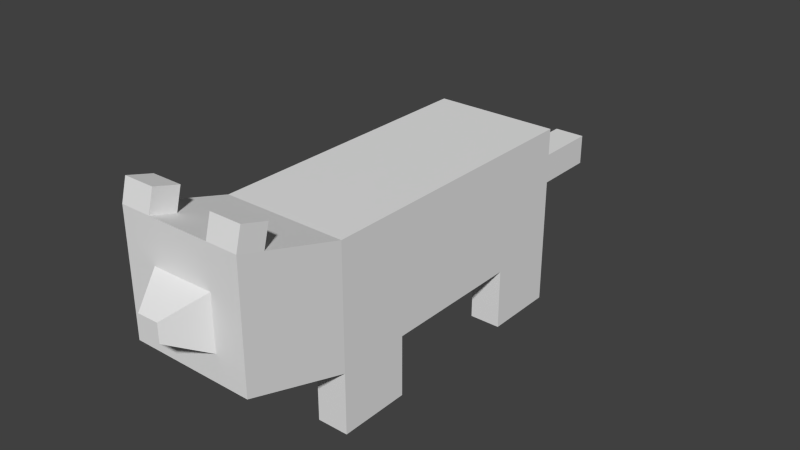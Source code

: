 # Source: mila.blend  (saved by Blender 2.71.0; exported with 4.5.12 LTS)
import bpy
from mathutils import Matrix  # noqa: F401  (used for matrix-valued properties, if any)

bpy.ops.wm.read_factory_settings(use_empty=True)
scene = bpy.context.scene
scene.name = 'Scene'

# ---- collections
col_collection_1 = bpy.data.collections.new('Collection 1'); scene.collection.children.link(col_collection_1)

# ---- world
world_world = bpy.data.worlds.new('World'); scene.world = world_world
world_world.color = (0.05088, 0.05088, 0.05088)
world_world.use_sun_shadow = False
world_world.sun_shadow_jitter_overblur = 0.0
world_world.cycles.sampling_method = 'MANUAL'
world_world.cycles.sample_map_resolution = 256

# ---- meshes
me_cube_001 = bpy.data.meshes.new('Cube.001')
me_cube_001.from_pydata([(-1.0, 0.1308, 0.1564), (-1.0, 1.0, 0.1564), (1.0, 1.0, 0.1564), (1.0, 0.1308, 0.1564), (-1.0, 0.1308, 1.0), (-1.0, 1.0, 1.0), (1.0, 1.0, 1.0), (1.0, 0.1308, 1.0), (-1.68, 0.1812, 0.3369), (-1.68, 1.05, 0.3369), (-1.68, 0.1812, 1.18), (-1.68, 1.05, 1.18), (-1.0, 0.5654, 0.1564), (-8.882e-16, 1.0, 0.1564), (1.0, 0.5654, 0.1564), (-8.882e-16, 0.1308, 0.1564), (-8.882e-16, 0.5654, 0.1564), (-1.0, 0.3481, 0.1564), (-0.5, 1.0, 0.1564), (1.0, 0.7827, 0.1564), (0.5, 0.1308, 0.1564), (-1.0, 0.7827, 0.1564), (0.5, 1.0, 0.1564), (1.0, 0.3481, 0.1564), (-0.5, 0.1308, 0.1564), (0.5, 0.5654, 0.1564), (-0.5, 0.5654, 0.1564), (-8.882e-16, 0.3481, 0.1564), (-8.882e-16, 0.7827, 0.1564), (0.5, 0.7827, 0.1564), (0.5, 0.3481, 0.1564), (-0.5, 0.3481, 0.1564), (-0.5, 0.7827, 0.1564), (0.5, 0.7827, -0.2656), (0.5, 1.0, -0.2656), (1.0, 1.0, -0.2656), (1.0, 0.7827, -0.2656), (0.5, 0.1308, -0.2656), (0.5, 0.3481, -0.2656), (1.0, 0.3481, -0.2656), (1.0, 0.1308, -0.2656), (-1.0, 0.1308, -0.2656), (-1.0, 0.3481, -0.2656), (-0.5, 0.3481, -0.2656), (-0.5, 0.1308, -0.2656), (-1.0, 0.7827, -0.2656), (-1.0, 1.0, -0.2656), (-0.5, 1.0, -0.2656), (-0.5, 0.7827, -0.2656), (1.335, 0.6772, 0.3354), (1.335, 0.4536, 0.3354), (1.335, 0.6772, 0.5524), (1.335, 0.4536, 0.5524), (1.335, 0.5654, 0.3354), (1.335, 0.6213, 0.3354), (1.335, 0.5095, 0.3354), (1.981, 0.6772, 0.3354), (1.981, 0.4536, 0.3354), (1.981, 0.6772, 0.5524), (1.981, 0.4536, 0.5524), (1.981, 0.5654, 0.3354), (1.981, 0.6213, 0.3354), (1.981, 0.5095, 0.3354), (-1.0, 0.5654, 1.0), (-1.68, 0.6158, 1.18), (-1.34, 1.025, 1.09), (-1.34, 0.156, 1.09), (-1.0, 0.7827, 1.0), (-1.68, 0.8331, 1.18), (-1.17, 1.013, 1.045), (-1.17, 0.1434, 1.045), (-1.0, 0.3481, 1.0), (-1.68, 0.3985, 1.18), (-1.51, 1.038, 1.135), (-1.51, 0.1686, 1.135), (-1.51, 0.8205, 1.135), (-1.51, 0.3859, 1.135), (-1.47, 0.8205, 1.285), (-1.47, 1.038, 1.285), (-1.64, 1.05, 1.33), (-1.64, 0.8331, 1.33), (-1.47, 0.1686, 1.285), (-1.47, 0.3859, 1.285), (-1.64, 0.3985, 1.33), (-1.64, 0.1812, 1.33), (-1.68, 0.1812, 1.083), (-1.68, 1.05, 1.062), (-1.68, 1.05, 0.6993), (-1.68, 0.6158, 0.3369), (-1.68, 0.1812, 0.7101), (-1.68, 0.6158, 1.072), (-1.917, 0.6158, 0.6419), (-1.68, 1.05, 0.5181), (-1.68, 0.3985, 0.3369), (-1.68, 0.1812, 0.5235), (-1.68, 0.3985, 1.078), (-1.68, 1.05, 0.8805), (-1.68, 0.8331, 0.3369), (-1.68, 0.1812, 0.8967), (-1.68, 0.8331, 1.067), (-1.68, 0.6158, 0.5208), (-1.68, 0.6158, 0.8886), (-1.68, 0.3985, 0.7074), (-1.68, 0.8331, 0.702), (-1.68, 0.8331, 0.5194), (-1.68, 0.3985, 0.5221), (-1.68, 0.3985, 0.8926), (-1.68, 0.8331, 0.8845), (-1.917, 0.6158, 0.7674), (-1.917, 0.5417, 0.7056), (-1.917, 0.69, 0.7038), (-1.917, 0.69, 0.6415), (-1.917, 0.5417, 0.6424), (-1.917, 0.5417, 0.7688), (-1.917, 0.69, 0.7661)], [], [(1, 21, 9), (21, 12, 17), (17, 0, 8), (93, 88, 97), (21, 97, 9), (21, 17, 8), (8, 93, 97), (21, 8, 97), (5, 6, 1), (6, 2, 22), (22, 13, 18), (6, 18, 1), (6, 22, 18), (23, 14, 53), (23, 53, 55), (7, 4, 3), (4, 0, 24), (24, 15, 20), (4, 20, 3), (4, 24, 20), (19, 2, 49), (19, 49, 54), (7, 6, 4), (6, 5, 67), (6, 71, 4), (6, 67, 71), (104, 92, 9), (104, 9, 97), (5, 1, 69), (1, 9, 92), (87, 96, 86), (86, 11, 73), (1, 92, 69), (92, 87, 86), (86, 73, 69), (92, 86, 69), (0, 4, 8), (4, 70, 66), (66, 74, 10), (4, 94, 8), (4, 66, 10), (4, 89, 94), (4, 10, 85), (4, 98, 89), (4, 85, 98), (30, 25, 14), (30, 14, 23), (31, 26, 16), (31, 16, 27), (32, 18, 13), (32, 13, 28), (25, 29, 19), (25, 19, 14), (16, 28, 29), (16, 29, 25), (28, 13, 22), (28, 22, 29), (3, 23, 55), (3, 55, 50), (15, 27, 30), (15, 30, 20), (27, 16, 25), (27, 25, 30), (24, 31, 27), (24, 27, 15), (14, 19, 54), (14, 54, 53), (17, 12, 26), (17, 26, 31), (26, 32, 28), (26, 28, 16), (12, 21, 32), (12, 32, 26), (55, 53, 60), (55, 60, 62), (33, 34, 35), (33, 35, 36), (22, 34, 33), (22, 33, 29), (2, 35, 34), (2, 34, 22), (19, 36, 35), (19, 35, 2), (29, 33, 36), (29, 36, 19), (37, 38, 39), (37, 39, 40), (30, 38, 37), (30, 37, 20), (23, 39, 38), (23, 38, 30), (3, 40, 39), (3, 39, 23), (20, 37, 40), (20, 40, 3), (41, 42, 43), (41, 43, 44), (41, 0, 17), (41, 17, 42), (31, 43, 42), (31, 42, 17), (24, 44, 43), (24, 43, 31), (0, 41, 44), (0, 44, 24), (45, 46, 47), (45, 47, 48), (1, 46, 45), (1, 45, 21), (18, 47, 46), (18, 46, 1), (32, 48, 47), (32, 47, 18), (21, 45, 48), (21, 48, 32), (7, 3, 50), (7, 50, 52), (6, 7, 52), (6, 52, 51), (2, 6, 51), (2, 51, 49), (58, 59, 56), (59, 57, 62), (62, 60, 61), (59, 61, 56), (59, 62, 61), (53, 54, 61), (53, 61, 60), (50, 55, 62), (50, 62, 57), (54, 49, 56), (54, 56, 61), (52, 50, 57), (52, 57, 59), (51, 52, 59), (51, 59, 58), (49, 51, 58), (49, 58, 56), (75, 68, 64), (64, 72, 76), (76, 74, 66), (70, 4, 71), (71, 63, 67), (67, 5, 69), (69, 65, 73), (75, 64, 76), (76, 66, 70), (70, 71, 67), (67, 69, 73), (75, 76, 73), (76, 70, 67), (76, 67, 73), (77, 78, 79), (77, 79, 80), (73, 78, 77), (73, 77, 75), (11, 79, 78), (11, 78, 73), (68, 80, 79), (68, 79, 11), (75, 77, 80), (75, 80, 68), (81, 82, 83), (81, 83, 84), (76, 82, 81), (76, 81, 74), (72, 83, 82), (72, 82, 76), (10, 84, 83), (10, 83, 72), (74, 81, 84), (74, 84, 10), (10, 72, 85), (72, 64, 68), (68, 11, 86), (86, 99, 90), (90, 95, 85), (72, 68, 85), (68, 86, 90), (68, 90, 85), (105, 100, 88), (105, 88, 93), (113, 108, 109), (108, 114, 110), (110, 111, 91), (91, 112, 109), (108, 110, 109), (110, 91, 109), (107, 96, 87), (107, 87, 103), (100, 104, 97), (100, 97, 88), (102, 106, 113), (102, 113, 109), (103, 87, 92), (103, 92, 104), (94, 105, 93), (94, 93, 8), (89, 102, 105), (89, 105, 94), (107, 103, 110), (107, 110, 114), (98, 106, 102), (98, 102, 89), (85, 95, 106), (85, 106, 98), (95, 90, 101), (95, 101, 106), (106, 101, 108), (106, 108, 113), (90, 99, 107), (90, 107, 101), (99, 86, 96), (99, 96, 107), (101, 107, 114), (101, 114, 108), (100, 105, 112), (100, 112, 91), (105, 102, 109), (105, 109, 112), (104, 100, 91), (104, 91, 111), (103, 104, 111), (103, 111, 110)])
me_cube_001.use_remesh_preserve_volume = False
me_cube_001.use_remesh_preserve_attributes = False
me_cube_001.use_mirror_vertex_groups = False
me_cube_001.update()

# ---- objects
ob_cube = bpy.data.objects.new('Cube', me_cube_001)

# ---- transforms, parenting, visibility, modifiers, constraints
ob_cube.location = (0.45, 0.11, 0.21)
ob_cube.rotation_euler = (0.0, 0.0, 1.571)
ob_cube.scale = (0.7558, 0.7558, 0.7558)
ob_cube.lineart.crease_threshold = 0.0

# ---- collection membership
col_collection_1.objects.link(ob_cube)

# ---- scene / render settings (as saved in the file)
scene.frame_start = 1; scene.frame_end = 250; scene.frame_set(1)
scene.render.engine = 'CYCLES'
scene.render.resolution_percentage = 50
scene.render.dither_intensity = 0.0
scene.cycles.use_denoising = False
scene.cycles.samples = 10
scene.cycles.sampling_pattern = 'TABULATED_SOBOL'
scene.cycles.light_sampling_threshold = 0.0
scene.cycles.use_adaptive_sampling = False
scene.cycles.use_light_tree = False
scene.cycles.blur_glossy = 0.0
scene.cycles.volume_bounces = 1
scene.cycles.pixel_filter_type = 'GAUSSIAN'
scene.cycles.sample_clamp_indirect = 0.0
scene.view_settings.view_transform = 'Standard'
bpy.context.view_layer.update()

# ---- added for rendering (the .blend has no active camera and no usable light): camera, sun
cam_auto = bpy.data.cameras.new('AutoCamera')
cam_auto.lens = 50.0
cam_auto.sensor_width = 36.0
cam_auto.clip_end = 1000.0
ob_auto_camera = bpy.data.objects.new('AutoCamera', cam_auto)
scene.collection.objects.link(ob_auto_camera)
ob_auto_camera.location = (3.0184, -3.48365, 3.02418)
ob_auto_camera.rotation_euler = (1.09748, -7.21219e-08, 0.694738)
scene.camera = ob_auto_camera
light_auto_sun = bpy.data.lights.new('AutoSun', 'SUN')
light_auto_sun.energy = 3.0
light_auto_sun.angle = 0.0523599
ob_auto_sun = bpy.data.objects.new('AutoSun', light_auto_sun)
scene.collection.objects.link(ob_auto_sun)
ob_auto_sun.rotation_euler = (0.872665, 0.174533, 0.523599)
bpy.context.view_layer.update()
